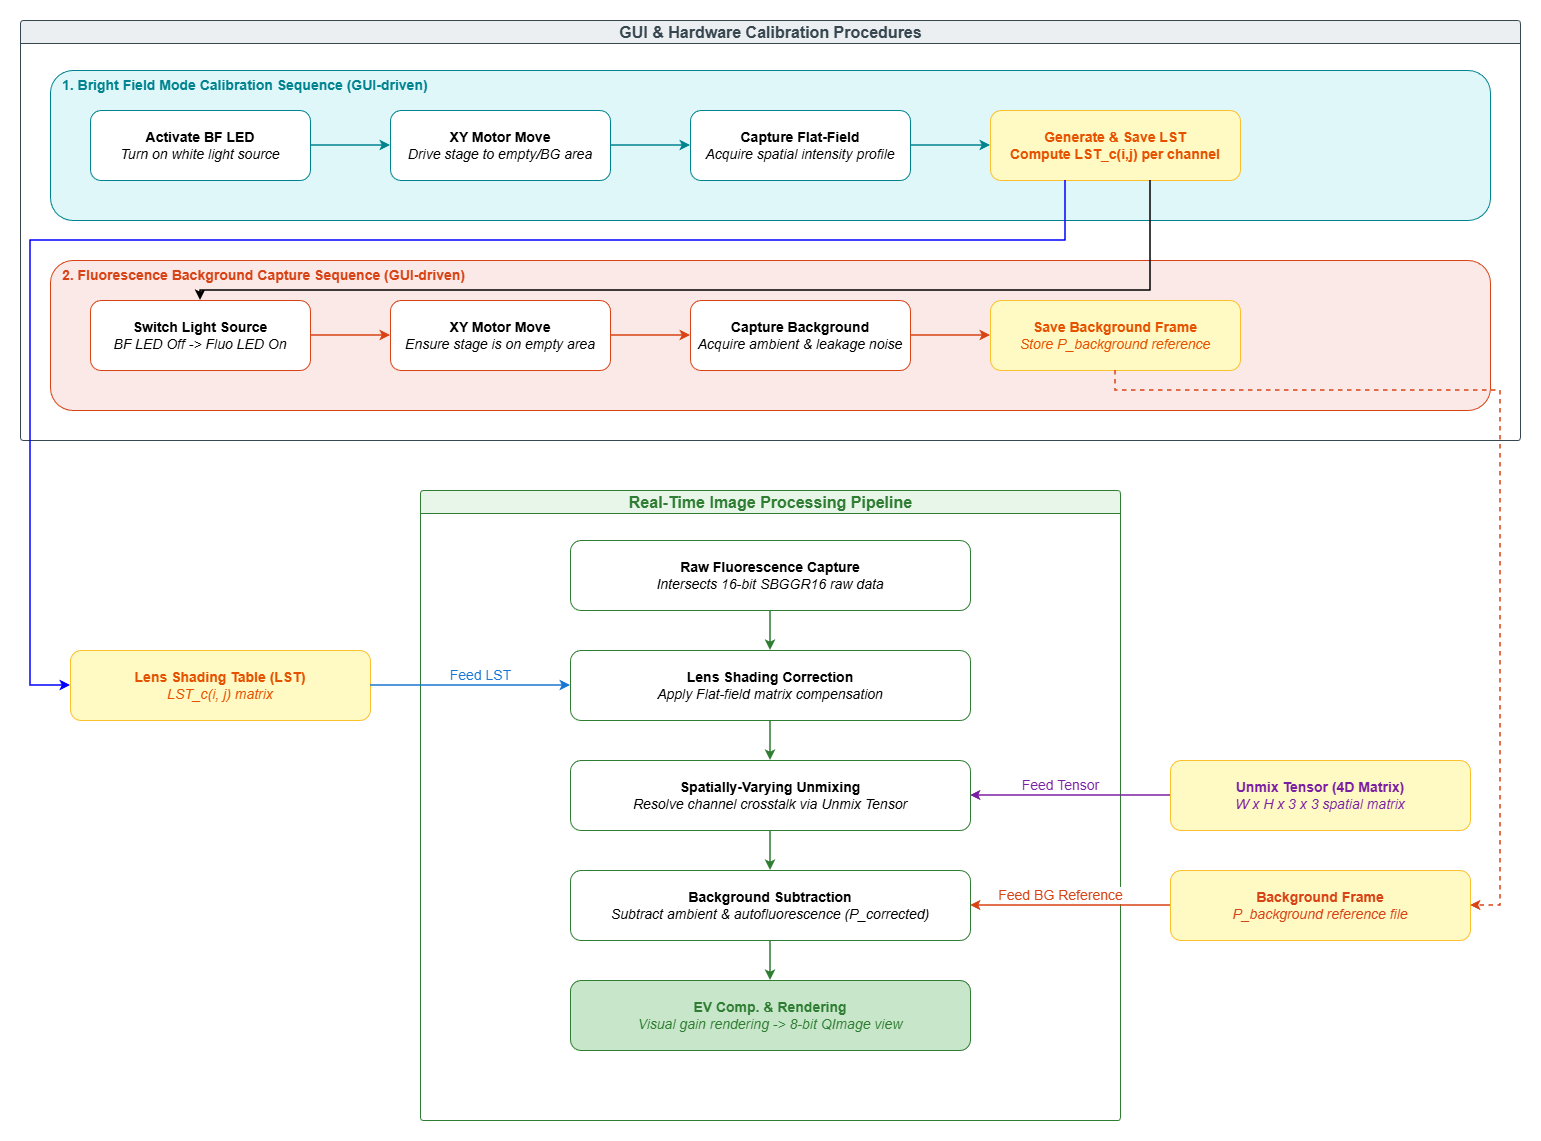

The diagram above was exported from draw.io. Its source (the exported page's mxGraphModel, read from the mxfile embedded in the PNG):
<mxGraphModel dx="1426" dy="889" grid="1" gridSize="10" guides="1" tooltips="1" connect="1" arrows="1" fold="1" page="1" pageScale="1" pageWidth="1600" pageHeight="1200" math="0" shadow="0">
  <root>
    <mxCell id="0" />
    <mxCell id="1" parent="0" />
    <mxCell id="gui_container" parent="1" style="swimlane;html=1;fillColor=#ECEFF1;strokeColor=#37474F;fontColor=#37474F;rounded=1;arcSize=4;fontSize=14;fontStyle=1;" value="&lt;font style=&quot;font-size: 16px;&quot;&gt;GUI &amp;amp; Hardware Calibration Procedures&lt;/font&gt;" vertex="1">
      <mxGeometry height="420" width="1500" x="50" y="50" as="geometry">
        <mxRectangle height="30" width="290" x="50" y="50" as="alternateBounds" />
      </mxGeometry>
    </mxCell>
    <mxCell id="bf_frame" parent="gui_container" style="rounded=1;whiteSpace=wrap;html=1;fillColor=#E0F7FA;strokeColor=#00838F;align=left;verticalAlign=top;spacingLeft=10;fontColor=#00838F;fontStyle=1;fontSize=12;" value="&lt;font style=&quot;font-size: 14px;&quot;&gt;1. Bright Field Mode Calibration Sequence (GUI-driven)&lt;/font&gt;" vertex="1">
      <mxGeometry height="150" width="1440" x="30" y="50" as="geometry" />
    </mxCell>
    <mxCell id="bf_s1" parent="gui_container" style="rounded=1;whiteSpace=wrap;html=1;fillColor=#FFFFFF;strokeColor=#00838F;fontSize=10;" value="&lt;font style=&quot;font-size: 14px;&quot;&gt;&lt;b&gt;Activate BF LED&lt;/b&gt;&lt;br&gt;&lt;i&gt;Turn on white light source&lt;/i&gt;&lt;/font&gt;" vertex="1">
      <mxGeometry height="70" width="220" x="70" y="90" as="geometry" />
    </mxCell>
    <mxCell id="bf_s2" parent="gui_container" style="rounded=1;whiteSpace=wrap;html=1;fillColor=#FFFFFF;strokeColor=#00838F;fontSize=10;" value="&lt;font style=&quot;font-size: 14px;&quot;&gt;&lt;b&gt;XY Motor Move&lt;/b&gt;&lt;br&gt;&lt;i&gt;Drive stage to empty/BG area&lt;/i&gt;&lt;/font&gt;" vertex="1">
      <mxGeometry height="70" width="220" x="370" y="90" as="geometry" />
    </mxCell>
    <mxCell id="bf_s3" parent="gui_container" style="rounded=1;whiteSpace=wrap;html=1;fillColor=#FFFFFF;strokeColor=#00838F;fontSize=10;" value="&lt;font style=&quot;font-size: 14px;&quot;&gt;&lt;b&gt;Capture Flat-Field&lt;/b&gt;&lt;br&gt;&lt;i&gt;Acquire spatial intensity profile&lt;/i&gt;&lt;/font&gt;" vertex="1">
      <mxGeometry height="70" width="220" x="670" y="90" as="geometry" />
    </mxCell>
    <mxCell id="bf_s4" parent="gui_container" style="rounded=1;whiteSpace=wrap;html=1;fillColor=#FFF9C4;strokeColor=#FBC02D;fontColor=#E65100;fontSize=10;" value="&lt;font style=&quot;font-size: 14px;&quot;&gt;&lt;b&gt;Generate &amp;amp; Save LST&lt;/b&gt;&lt;/font&gt;&lt;div&gt;&lt;font style=&quot;font-size: 14px;&quot;&gt;&lt;b&gt;Compute LST_c(i,j) per channel&lt;/b&gt;&lt;/font&gt;&lt;/div&gt;" vertex="1">
      <mxGeometry height="70" width="250" x="970" y="90" as="geometry" />
    </mxCell>
    <mxCell id="bf_e1" edge="1" parent="gui_container" source="bf_s1" style="edgeStyle=orthogonalEdgeStyle;rounded=0;orthogonalLoop=1;jettySize=auto;html=1;strokeColor=#00838F;strokeWidth=1.5;" target="bf_s2">
      <mxGeometry relative="1" as="geometry" />
    </mxCell>
    <mxCell id="bf_e2" edge="1" parent="gui_container" source="bf_s2" style="edgeStyle=orthogonalEdgeStyle;rounded=0;orthogonalLoop=1;jettySize=auto;html=1;strokeColor=#00838F;strokeWidth=1.5;" target="bf_s3">
      <mxGeometry relative="1" as="geometry" />
    </mxCell>
    <mxCell id="bf_e3" edge="1" parent="gui_container" source="bf_s3" style="edgeStyle=orthogonalEdgeStyle;rounded=0;orthogonalLoop=1;jettySize=auto;html=1;strokeColor=#00838F;strokeWidth=1.5;" target="bf_s4">
      <mxGeometry relative="1" as="geometry" />
    </mxCell>
    <mxCell id="fl_frame" parent="gui_container" style="rounded=1;whiteSpace=wrap;html=1;fillColor=#FBE9E7;strokeColor=#D84315;align=left;verticalAlign=top;spacingLeft=10;fontColor=#D84315;fontStyle=1;fontSize=12;" value="&lt;font style=&quot;font-size: 14px;&quot;&gt;2. Fluorescence Background Capture Sequence (GUI-driven)&lt;/font&gt;" vertex="1">
      <mxGeometry height="150" width="1440" x="30" y="240" as="geometry" />
    </mxCell>
    <mxCell id="fl_s1" parent="gui_container" style="rounded=1;whiteSpace=wrap;html=1;fillColor=#FFFFFF;strokeColor=#D84315;fontSize=10;" value="&lt;font style=&quot;font-size: 14px;&quot;&gt;&lt;b style=&quot;&quot;&gt;Switch Light Source&lt;/b&gt;&lt;br&gt;&lt;i style=&quot;&quot;&gt;BF LED Off -&amp;gt; Fluo LED On&lt;/i&gt;&lt;/font&gt;" vertex="1">
      <mxGeometry height="70" width="220" x="70" y="280" as="geometry" />
    </mxCell>
    <mxCell id="fl_s2" parent="gui_container" style="rounded=1;whiteSpace=wrap;html=1;fillColor=#FFFFFF;strokeColor=#D84315;fontSize=10;" value="&lt;font style=&quot;font-size: 14px;&quot;&gt;&lt;b&gt;XY Motor Move&lt;/b&gt;&lt;br&gt;&lt;i&gt;Ensure stage is on empty area&lt;/i&gt;&lt;/font&gt;" vertex="1">
      <mxGeometry height="70" width="220" x="370" y="280" as="geometry" />
    </mxCell>
    <mxCell id="fl_s3" parent="gui_container" style="rounded=1;whiteSpace=wrap;html=1;fillColor=#FFFFFF;strokeColor=#D84315;fontSize=10;" value="&lt;font style=&quot;font-size: 14px;&quot;&gt;&lt;font style=&quot;&quot;&gt;&lt;b style=&quot;&quot;&gt;Capture Background&lt;/b&gt;&lt;br&gt;&lt;/font&gt;&lt;i style=&quot;&quot;&gt;Acquire ambient &amp;amp; leakage noise&lt;/i&gt;&lt;/font&gt;" vertex="1">
      <mxGeometry height="70" width="220" x="670" y="280" as="geometry" />
    </mxCell>
    <mxCell id="fl_s4" parent="gui_container" style="rounded=1;whiteSpace=wrap;html=1;fillColor=#FFF9C4;strokeColor=#FBC02D;fontColor=#E65100;fontSize=10;" value="&lt;font style=&quot;font-size: 14px;&quot;&gt;&lt;b style=&quot;&quot;&gt;Save Background Frame&lt;/b&gt;&lt;br&gt;&lt;i style=&quot;&quot;&gt;Store P_background reference&lt;/i&gt;&lt;/font&gt;" vertex="1">
      <mxGeometry height="70" width="250" x="970" y="280" as="geometry" />
    </mxCell>
    <mxCell id="fl_e1" edge="1" parent="gui_container" source="fl_s1" style="edgeStyle=orthogonalEdgeStyle;rounded=0;orthogonalLoop=1;jettySize=auto;html=1;strokeColor=#D84315;strokeWidth=1.5;" target="fl_s2">
      <mxGeometry relative="1" as="geometry" />
    </mxCell>
    <mxCell id="fl_e2" edge="1" parent="gui_container" source="fl_s2" style="edgeStyle=orthogonalEdgeStyle;rounded=0;orthogonalLoop=1;jettySize=auto;html=1;strokeColor=#D84315;strokeWidth=1.5;" target="fl_s3">
      <mxGeometry relative="1" as="geometry" />
    </mxCell>
    <mxCell id="fl_e3" edge="1" parent="gui_container" source="fl_s3" style="edgeStyle=orthogonalEdgeStyle;rounded=0;orthogonalLoop=1;jettySize=auto;html=1;strokeColor=#D84315;strokeWidth=1.5;" target="fl_s4">
      <mxGeometry relative="1" as="geometry" />
    </mxCell>
    <mxCell id="seq_transition" edge="1" parent="gui_container" source="bf_s4" style="edgeStyle=orthogonalEdgeStyle;rounded=0;orthogonalLoop=1;jettySize=auto;html=1;strokeColor=#000000;strokeWidth=1.5;" target="fl_s1">
      <mxGeometry relative="1" as="geometry">
        <Array as="points">
          <mxPoint x="1130" y="270" />
          <mxPoint x="180" y="270" />
        </Array>
      </mxGeometry>
    </mxCell>
    <mxCell id="pipe_container" parent="1" style="swimlane;html=1;fillColor=#E8F5E9;strokeColor=#2E7D32;fontColor=#2E7D32;rounded=1;arcSize=4;fontSize=14;fontStyle=1;" value="&lt;font style=&quot;font-size: 16px;&quot;&gt;Real-Time Image Processing Pipeline&lt;/font&gt;" vertex="1">
      <mxGeometry height="630" width="700" x="450" y="520" as="geometry" />
    </mxCell>
    <mxCell id="p_b1" parent="pipe_container" style="rounded=1;whiteSpace=wrap;html=1;fillColor=#FFFFFF;strokeColor=#2E7D32;fontSize=10;" value="&lt;font style=&quot;font-size: 14px;&quot;&gt;&lt;b style=&quot;&quot;&gt;Raw Fluorescence Capture&lt;/b&gt;&lt;br&gt;&lt;i style=&quot;&quot;&gt;Intersects 16-bit SBGGR16 raw data&lt;/i&gt;&lt;/font&gt;" vertex="1">
      <mxGeometry height="70" width="400" x="150" y="50" as="geometry" />
    </mxCell>
    <mxCell id="p_b2" parent="pipe_container" style="rounded=1;whiteSpace=wrap;html=1;fillColor=#FFFFFF;strokeColor=#2E7D32;fontSize=10;" value="&lt;font style=&quot;font-size: 14px;&quot;&gt;&lt;b style=&quot;&quot;&gt;Lens Shading Correction&lt;/b&gt;&lt;br&gt;&lt;i style=&quot;&quot;&gt;Apply Flat-field matrix compensation&lt;/i&gt;&lt;/font&gt;" vertex="1">
      <mxGeometry height="70" width="400" x="150" y="160" as="geometry" />
    </mxCell>
    <mxCell id="p_b3" parent="pipe_container" style="rounded=1;whiteSpace=wrap;html=1;fillColor=#FFFFFF;strokeColor=#2E7D32;fontSize=10;" value="&lt;font style=&quot;font-size: 14px;&quot;&gt;&lt;b style=&quot;&quot;&gt;Spatially-Varying Unmixing&lt;/b&gt;&lt;br&gt;&lt;i style=&quot;&quot;&gt;Resolve channel crosstalk via Unmix Tensor&lt;/i&gt;&lt;/font&gt;" vertex="1">
      <mxGeometry height="70" width="400" x="150" y="270" as="geometry" />
    </mxCell>
    <mxCell id="p_b4" parent="pipe_container" style="rounded=1;whiteSpace=wrap;html=1;fillColor=#FFFFFF;strokeColor=#2E7D32;fontSize=10;" value="&lt;font style=&quot;font-size: 14px;&quot;&gt;&lt;b style=&quot;&quot;&gt;Background Subtraction&lt;/b&gt;&lt;br&gt;&lt;i style=&quot;&quot;&gt;Subtract ambient &amp;amp; autofluorescence (P_corrected)&lt;/i&gt;&lt;/font&gt;" vertex="1">
      <mxGeometry height="70" width="400" x="150" y="380" as="geometry" />
    </mxCell>
    <mxCell id="p_b5" parent="pipe_container" style="rounded=1;whiteSpace=wrap;html=1;fillColor=#C8E6C9;strokeColor=#2E7D32;fontColor=#2E7D32;fontSize=10;" value="&lt;font style=&quot;font-size: 14px;&quot;&gt;&lt;b style=&quot;&quot;&gt;EV Comp. &amp;amp; Rendering&lt;/b&gt;&lt;br&gt;&lt;i style=&quot;&quot;&gt;Visual gain rendering -&amp;gt; 8-bit QImage view&lt;/i&gt;&lt;/font&gt;" vertex="1">
      <mxGeometry height="70" width="400" x="150" y="490" as="geometry" />
    </mxCell>
    <mxCell id="p_e1" edge="1" parent="pipe_container" source="p_b1" style="edgeStyle=orthogonalEdgeStyle;rounded=0;orthogonalLoop=1;jettySize=auto;html=1;strokeColor=#2E7D32;strokeWidth=1.5;" target="p_b2">
      <mxGeometry relative="1" as="geometry" />
    </mxCell>
    <mxCell id="p_e2" edge="1" parent="pipe_container" source="p_b2" style="edgeStyle=orthogonalEdgeStyle;rounded=0;orthogonalLoop=1;jettySize=auto;html=1;strokeColor=#2E7D32;strokeWidth=1.5;" target="p_b3">
      <mxGeometry relative="1" as="geometry" />
    </mxCell>
    <mxCell id="p_e3" edge="1" parent="pipe_container" source="p_b3" style="edgeStyle=orthogonalEdgeStyle;rounded=0;orthogonalLoop=1;jettySize=auto;html=1;strokeColor=#2E7D32;strokeWidth=1.5;" target="p_b4">
      <mxGeometry relative="1" as="geometry" />
    </mxCell>
    <mxCell id="p_e4" edge="1" parent="pipe_container" source="p_b4" style="edgeStyle=orthogonalEdgeStyle;rounded=0;orthogonalLoop=1;jettySize=auto;html=1;strokeColor=#2E7D32;strokeWidth=1.5;" target="p_b5">
      <mxGeometry relative="1" as="geometry" />
    </mxCell>
    <mxCell id="data_lst" parent="1" style="rounded=1;whiteSpace=wrap;html=1;fillColor=#FFF9C4;strokeColor=#FBC02D;fontColor=#E65100;fontSize=10;" value="&lt;font style=&quot;font-size: 14px;&quot;&gt;&lt;b&gt;Lens Shading Table (LST)&lt;/b&gt;&lt;br&gt;&lt;i&gt;LST_c(i, j) matrix&lt;/i&gt;&lt;/font&gt;" vertex="1">
      <mxGeometry height="70" width="300" x="100" y="680" as="geometry" />
    </mxCell>
    <mxCell id="data_tensor" parent="1" style="rounded=1;whiteSpace=wrap;html=1;fillColor=#FFF9C4;strokeColor=#FBC02D;fontColor=#7B1FA2;fontSize=10;" value="&lt;font style=&quot;font-size: 14px;&quot;&gt;&lt;b style=&quot;&quot;&gt;Unmix Tensor (4D Matrix)&lt;/b&gt;&lt;br&gt;&lt;i style=&quot;&quot;&gt;W x H x 3 x 3 spatial matrix&lt;/i&gt;&lt;/font&gt;" vertex="1">
      <mxGeometry height="70" width="300" x="1200" y="790" as="geometry" />
    </mxCell>
    <mxCell id="data_bg" parent="1" style="rounded=1;whiteSpace=wrap;html=1;fillColor=#FFF9C4;strokeColor=#FBC02D;fontColor=#D84315;fontSize=10;" value="&lt;font style=&quot;font-size: 14px;&quot;&gt;&lt;b style=&quot;&quot;&gt;Background Frame&lt;/b&gt;&lt;br&gt;&lt;i style=&quot;&quot;&gt;P_background reference file&lt;/i&gt;&lt;/font&gt;" vertex="1">
      <mxGeometry height="70" width="300" x="1200" y="900" as="geometry" />
    </mxCell>
    <mxCell id="feed_lst" edge="1" parent="1" source="data_lst" style="edgeStyle=orthogonalEdgeStyle;rounded=0;orthogonalLoop=1;jettySize=auto;html=1;strokeColor=#1976D2;strokeWidth=1.5;fontColor=#1976D2;fontSize=9;" target="p_b2" value="&lt;font style=&quot;font-size: 14px;&quot;&gt;Feed LST&lt;/font&gt;">
      <mxGeometry relative="1" as="geometry">
        <mxPoint x="10" y="-10" as="offset" />
      </mxGeometry>
    </mxCell>
    <mxCell id="feed_tensor" edge="1" parent="1" source="data_tensor" style="edgeStyle=orthogonalEdgeStyle;rounded=0;orthogonalLoop=1;jettySize=auto;html=1;strokeColor=#7B1FA2;strokeWidth=1.5;fontColor=#7B1FA2;fontSize=9;" target="p_b3" value="&lt;font style=&quot;font-size: 14px;&quot;&gt;Feed Tensor&lt;/font&gt;">
      <mxGeometry relative="1" as="geometry">
        <mxPoint x="-10" y="-10" as="offset" />
      </mxGeometry>
    </mxCell>
    <mxCell id="feed_bg" edge="1" parent="1" source="data_bg" style="edgeStyle=orthogonalEdgeStyle;rounded=0;orthogonalLoop=1;jettySize=auto;html=1;strokeColor=#D84315;strokeWidth=1.5;fontColor=#D84315;fontSize=9;" target="p_b4" value="&lt;font style=&quot;font-size: 14px;&quot;&gt;Feed BG Reference&lt;/font&gt;">
      <mxGeometry relative="1" x="0.1" y="-10" as="geometry">
        <mxPoint as="offset" />
      </mxGeometry>
    </mxCell>
    <mxCell id="loop_lst" edge="1" parent="1" source="bf_s4" style="edgeStyle=orthogonalEdgeStyle;rounded=0;orthogonalLoop=1;jettySize=auto;html=1;strokeColor=#0000FF;strokeWidth=1.5;" target="data_lst">
      <mxGeometry relative="1" as="geometry">
        <Array as="points">
          <mxPoint x="1095" y="270" />
          <mxPoint x="60" y="270" />
          <mxPoint x="60" y="715" />
        </Array>
      </mxGeometry>
    </mxCell>
    <mxCell id="loop_bg" edge="1" parent="1" source="fl_s4" style="edgeStyle=orthogonalEdgeStyle;rounded=0;orthogonalLoop=1;jettySize=auto;html=1;strokeColor=#D84315;strokeWidth=1.5;dashed=1;" target="data_bg">
      <mxGeometry relative="1" as="geometry">
        <Array as="points">
          <mxPoint x="1145" y="420" />
          <mxPoint x="1530" y="420" />
          <mxPoint x="1530" y="935" />
        </Array>
      </mxGeometry>
    </mxCell>
  </root>
</mxGraphModel>